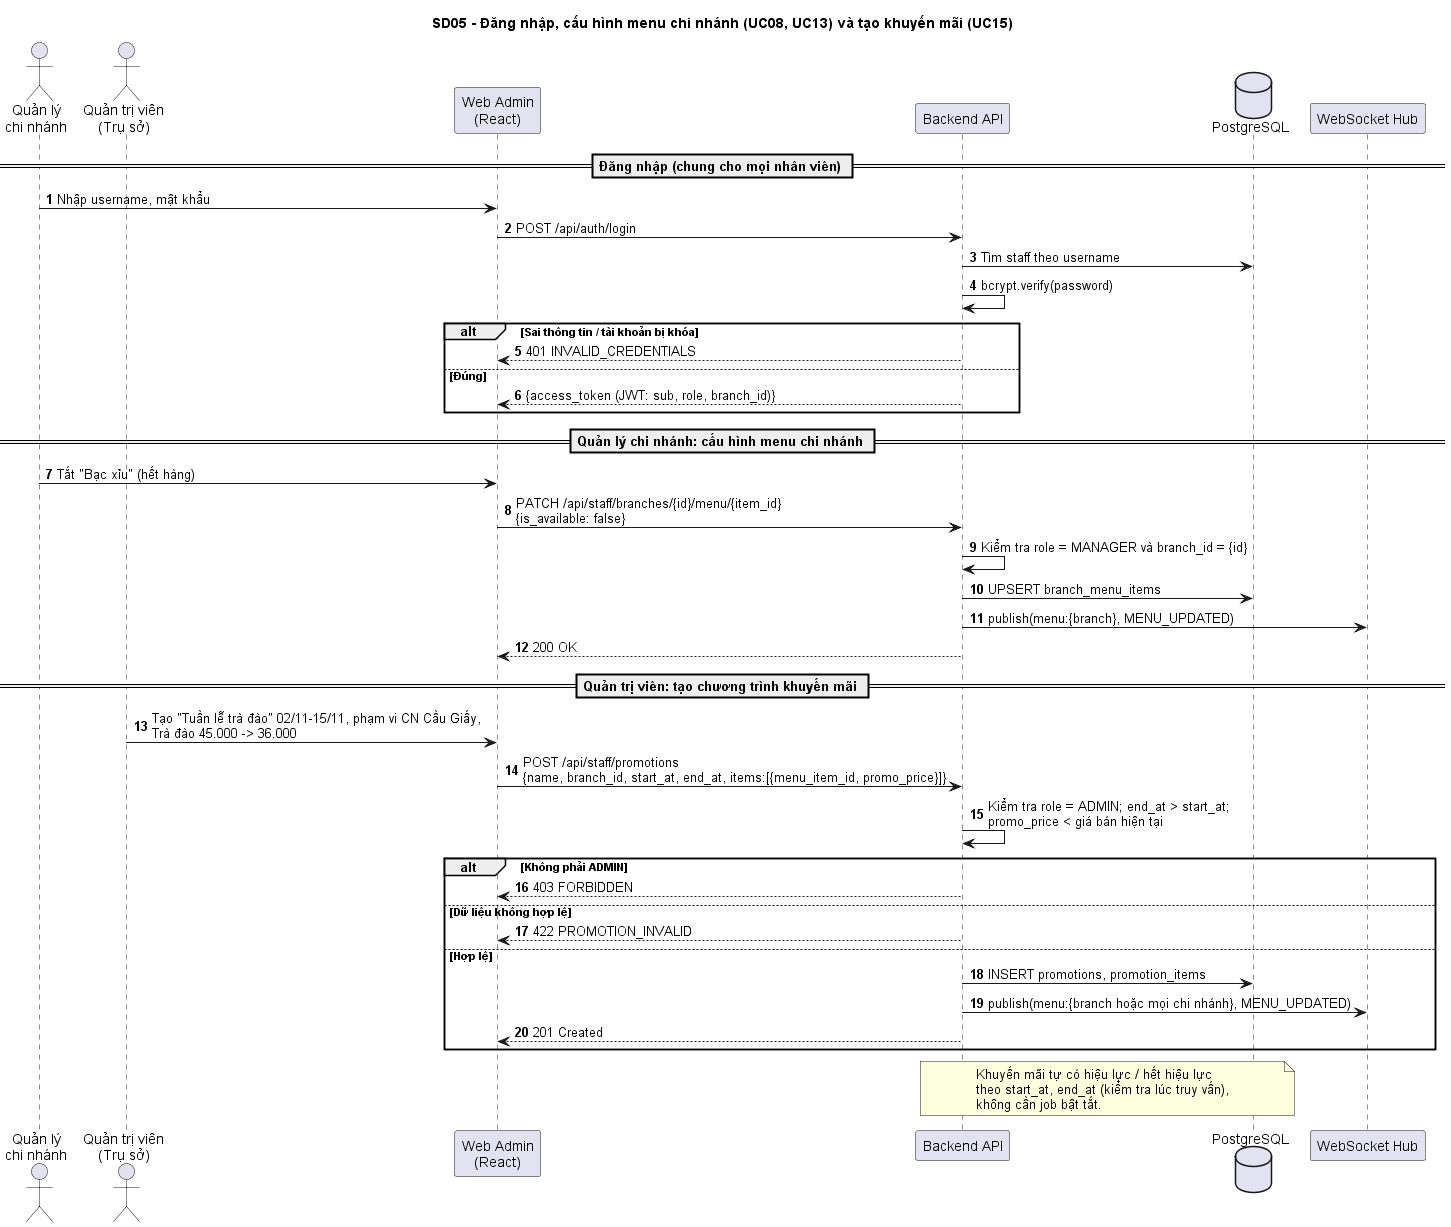

The diagram above was rendered by PlantUML. Its source (embedded in the PNG):
@startuml III_sd05_khuyen_mai_menu_chi_nhanh
skinparam defaultFontName Arial
autonumber
title SD05 - Đăng nhập, cấu hình menu chi nhánh (UC08, UC13) và tạo khuyến mãi (UC15)

actor "Quản lý\nchi nhánh" as QL
actor "Quản trị viên\n(Trụ sở)" as AD
participant "Web Admin\n(React)" as FE
participant "Backend API" as BE
database "PostgreSQL" as DB
participant "WebSocket Hub" as WS

== Đăng nhập (chung cho mọi nhân viên) ==
QL -> FE : Nhập username, mật khẩu
FE -> BE : POST /api/auth/login
BE -> DB : Tìm staff theo username
BE -> BE : bcrypt.verify(password)
alt Sai thông tin / tài khoản bị khóa
  BE --> FE : 401 INVALID_CREDENTIALS
else Đúng
  BE --> FE : {access_token (JWT: sub, role, branch_id)}
end

== Quản lý chi nhánh: cấu hình menu chi nhánh ==
QL -> FE : Tắt "Bạc xỉu" (hết hàng)
FE -> BE : PATCH /api/staff/branches/{id}/menu/{item_id}\n{is_available: false}
BE -> BE : Kiểm tra role = MANAGER và branch_id = {id}
BE -> DB : UPSERT branch_menu_items
BE -> WS : publish(menu:{branch}, MENU_UPDATED)
BE --> FE : 200 OK

== Quản trị viên: tạo chương trình khuyến mãi ==
AD -> FE : Tạo "Tuần lễ trà đào" 02/11-15/11, phạm vi CN Cầu Giấy,\nTrà đào 45.000 -> 36.000
FE -> BE : POST /api/staff/promotions\n{name, branch_id, start_at, end_at, items:[{menu_item_id, promo_price}]}
BE -> BE : Kiểm tra role = ADMIN; end_at > start_at;\npromo_price < giá bán hiện tại
alt Không phải ADMIN
  BE --> FE : 403 FORBIDDEN
else Dữ liệu không hợp lệ
  BE --> FE : 422 PROMOTION_INVALID
else Hợp lệ
  BE -> DB : INSERT promotions, promotion_items
  BE -> WS : publish(menu:{branch hoặc mọi chi nhánh}, MENU_UPDATED)
  BE --> FE : 201 Created
end
note over BE, DB
  Khuyến mãi tự có hiệu lực / hết hiệu lực
  theo start_at, end_at (kiểm tra lúc truy vấn),
  không cần job bật tắt.
end note
@enduml